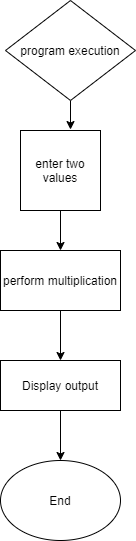

The diagram above was exported from draw.io. Its source (the exported page's mxGraphModel, read from the mxfile embedded in the PNG):
<mxGraphModel dx="868" dy="393" grid="1" gridSize="10" guides="1" tooltips="1" connect="1" arrows="1" fold="1" page="1" pageScale="1" pageWidth="850" pageHeight="1100" math="0" shadow="0">
  <root>
    <mxCell id="9ZpKaFPTmlruCuKuSp6g-0" />
    <mxCell id="9ZpKaFPTmlruCuKuSp6g-1" parent="9ZpKaFPTmlruCuKuSp6g-0" />
    <mxCell id="9ZpKaFPTmlruCuKuSp6g-8" style="edgeStyle=orthogonalEdgeStyle;rounded=0;orthogonalLoop=1;jettySize=auto;html=1;exitX=0.5;exitY=1;exitDx=0;exitDy=0;entryX=0.625;entryY=-0.012;entryDx=0;entryDy=0;entryPerimeter=0;" edge="1" parent="9ZpKaFPTmlruCuKuSp6g-1" source="9ZpKaFPTmlruCuKuSp6g-2" target="9ZpKaFPTmlruCuKuSp6g-3">
      <mxGeometry relative="1" as="geometry" />
    </mxCell>
    <mxCell id="9ZpKaFPTmlruCuKuSp6g-2" value="program execution" style="rhombus;whiteSpace=wrap;html=1;" vertex="1" parent="9ZpKaFPTmlruCuKuSp6g-1">
      <mxGeometry x="330" y="20" width="130" height="100" as="geometry" />
    </mxCell>
    <mxCell id="9ZpKaFPTmlruCuKuSp6g-9" style="edgeStyle=orthogonalEdgeStyle;rounded=0;orthogonalLoop=1;jettySize=auto;html=1;exitX=0.5;exitY=1;exitDx=0;exitDy=0;entryX=0.5;entryY=0;entryDx=0;entryDy=0;" edge="1" parent="9ZpKaFPTmlruCuKuSp6g-1" source="9ZpKaFPTmlruCuKuSp6g-3" target="9ZpKaFPTmlruCuKuSp6g-4">
      <mxGeometry relative="1" as="geometry" />
    </mxCell>
    <mxCell id="9ZpKaFPTmlruCuKuSp6g-3" value="enter two values" style="whiteSpace=wrap;html=1;aspect=fixed;" vertex="1" parent="9ZpKaFPTmlruCuKuSp6g-1">
      <mxGeometry x="345" y="150" width="80" height="80" as="geometry" />
    </mxCell>
    <mxCell id="9ZpKaFPTmlruCuKuSp6g-14" value="" style="edgeStyle=orthogonalEdgeStyle;rounded=0;orthogonalLoop=1;jettySize=auto;html=1;" edge="1" parent="9ZpKaFPTmlruCuKuSp6g-1" source="9ZpKaFPTmlruCuKuSp6g-4" target="9ZpKaFPTmlruCuKuSp6g-5">
      <mxGeometry relative="1" as="geometry" />
    </mxCell>
    <mxCell id="9ZpKaFPTmlruCuKuSp6g-4" value="perform multiplication" style="rounded=0;whiteSpace=wrap;html=1;" vertex="1" parent="9ZpKaFPTmlruCuKuSp6g-1">
      <mxGeometry x="325" y="270" width="120" height="60" as="geometry" />
    </mxCell>
    <mxCell id="9ZpKaFPTmlruCuKuSp6g-13" style="edgeStyle=orthogonalEdgeStyle;rounded=0;orthogonalLoop=1;jettySize=auto;html=1;" edge="1" parent="9ZpKaFPTmlruCuKuSp6g-1" source="9ZpKaFPTmlruCuKuSp6g-5" target="9ZpKaFPTmlruCuKuSp6g-7">
      <mxGeometry relative="1" as="geometry" />
    </mxCell>
    <mxCell id="9ZpKaFPTmlruCuKuSp6g-5" value="Display output" style="rounded=0;whiteSpace=wrap;html=1;" vertex="1" parent="9ZpKaFPTmlruCuKuSp6g-1">
      <mxGeometry x="325" y="380" width="120" height="50" as="geometry" />
    </mxCell>
    <mxCell id="9ZpKaFPTmlruCuKuSp6g-7" value="End" style="ellipse;whiteSpace=wrap;html=1;" vertex="1" parent="9ZpKaFPTmlruCuKuSp6g-1">
      <mxGeometry x="325" y="480" width="120" height="80" as="geometry" />
    </mxCell>
  </root>
</mxGraphModel>